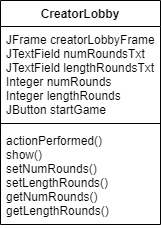

The diagram above was exported from draw.io. Its source (the exported page's mxGraphModel, read from the mxfile embedded in the PNG):
<mxGraphModel dx="569" dy="305" grid="0" gridSize="10" guides="1" tooltips="1" connect="1" arrows="1" fold="1" page="1" pageScale="1" pageWidth="827" pageHeight="1169" background="none" math="0" shadow="0">
  <root>
    <mxCell id="0" />
    <mxCell id="1" parent="0" />
    <mxCell id="8AwOU7T0cO-8cd-HOWhn-1" value="CreatorLobby" style="swimlane;fontStyle=1;align=center;verticalAlign=top;childLayout=stackLayout;horizontal=1;startSize=26;horizontalStack=0;resizeParent=1;resizeParentMax=0;resizeLast=0;collapsible=1;marginBottom=0;strokeColor=default;" vertex="1" parent="1">
      <mxGeometry x="276" y="107" width="160" height="224" as="geometry">
        <mxRectangle x="276" y="107" width="90" height="26" as="alternateBounds" />
      </mxGeometry>
    </mxCell>
    <mxCell id="8AwOU7T0cO-8cd-HOWhn-2" value="JFrame creatorLobbyFrame&#10;JTextField numRoundsTxt&#10;JTextField lengthRoundsTxt&#10;Integer numRounds&#10;Integer lengthRounds&#10;JButton startGame" style="text;strokeColor=none;fillColor=none;align=left;verticalAlign=top;spacingLeft=4;spacingRight=4;overflow=hidden;rotatable=0;points=[[0,0.5],[1,0.5]];portConstraint=eastwest;" vertex="1" parent="8AwOU7T0cO-8cd-HOWhn-1">
      <mxGeometry y="26" width="160" height="93" as="geometry" />
    </mxCell>
    <mxCell id="8AwOU7T0cO-8cd-HOWhn-3" value="" style="line;strokeWidth=1;fillColor=none;align=left;verticalAlign=middle;spacingTop=-1;spacingLeft=3;spacingRight=3;rotatable=0;labelPosition=right;points=[];portConstraint=eastwest;strokeColor=default;" vertex="1" parent="8AwOU7T0cO-8cd-HOWhn-1">
      <mxGeometry y="119" width="160" height="8" as="geometry" />
    </mxCell>
    <mxCell id="8AwOU7T0cO-8cd-HOWhn-4" value="actionPerformed()&#10;show()&#10;setNumRounds()&#10;setLengthRounds()&#10;getNumRounds()&#10;getLengthRounds()" style="text;strokeColor=none;fillColor=none;align=left;verticalAlign=top;spacingLeft=4;spacingRight=4;overflow=hidden;rotatable=0;points=[[0,0.5],[1,0.5]];portConstraint=eastwest;" vertex="1" parent="8AwOU7T0cO-8cd-HOWhn-1">
      <mxGeometry y="127" width="160" height="97" as="geometry" />
    </mxCell>
  </root>
</mxGraphModel>